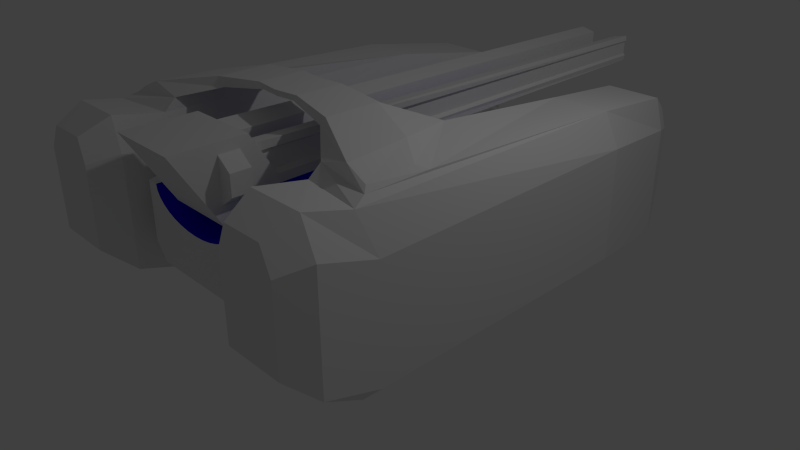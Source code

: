# Source: tank_1.blend  (saved by Blender 2.74.0; exported with 4.5.12 LTS)
import bpy
from mathutils import Matrix  # noqa: F401  (used for matrix-valued properties, if any)

bpy.ops.wm.read_factory_settings(use_empty=True)
scene = bpy.context.scene
scene.name = 'Scene'

# ---- collections
col_collection_1 = bpy.data.collections.new('Collection 1'); scene.collection.children.link(col_collection_1)

# ---- materials (node trees are filled in below, after node groups)
mat_guntrack = bpy.data.materials.new('GunTrack')
mat_guntrack.alpha_threshold = 0.0
mat_guntrack.use_transparent_shadow = False
mat_guntrack.diffuse_color = (0.007387, 0.0, 0.8, 1.0)
mat_guntrack.roughness = 0.5
mat_guntrack.specular_intensity = 1.0
mat_guntrack_001 = bpy.data.materials.new('GunTrack.001')
mat_guntrack_001.alpha_threshold = 0.0
mat_guntrack_001.use_transparent_shadow = False
mat_guntrack_001.diffuse_color = (0.007387, 0.0, 0.8, 1.0)
mat_guntrack_001.roughness = 0.5
mat_guntrack_001.specular_intensity = 1.0
mat_material = bpy.data.materials.new('Material')
mat_material.alpha_threshold = 0.0
mat_material.use_transparent_shadow = False
mat_material.roughness = 0.5
mat_material.line_color = (0.0, 0.0, 0.0, 1.0)

# ---- material node trees

# ---- world
world_world = bpy.data.worlds.new('World'); scene.world = world_world
world_world.color = (0.05088, 0.05088, 0.05088)
world_world.use_sun_shadow = False
world_world.sun_shadow_jitter_overblur = 0.0
world_world.cycles.sampling_method = 'MANUAL'
world_world.cycles.sample_map_resolution = 256

# ---- cameras
cam_camera = bpy.data.cameras.new('Camera')
cam_camera.clip_end = 100.0
cam_camera.lens = 35.0
cam_camera.sensor_width = 32.0
cam_camera.sensor_height = 18.0
cam_camera.ortho_scale = 7.314
cam_camera.dof.focus_distance = 0.0
cam_camera.dof.aperture_fstop = 128.0

# ---- lights
light_lamp = bpy.data.lights.new('Lamp', 'POINT')
light_lamp.transmission_factor = 0.0
light_lamp.cutoff_distance = 30.0
light_lamp.energy = 100.0
light_lamp.shadow_buffer_clip_start = 1.001
light_lamp.shadow_soft_size = 0.1
light_lamp.shadow_maximum_resolution = 0.006
light_lamp.use_absolute_resolution = True
light_lamp.cycles.use_multiple_importance_sampling = False

# ---- meshes
me_cylinder = bpy.data.meshes.new('Cylinder')
me_cylinder.from_pydata([(-7.477e-09, 1.0, -1.0), (-3.856e-09, 1.0, 1.0), (0.1779, 0.9808, -1.009), (0.1607, 0.9808, 0.9878), (0.3489, 0.9239, -1.017), (0.3153, 0.9239, 0.9761), (0.5066, 0.8315, -1.025), (0.4577, 0.8315, 0.9653), (0.6448, 0.7071, -1.032), (0.5825, 0.7071, 0.9559), (0.7582, 0.5556, -1.038), (0.685, 0.5556, 0.9481), (0.8424, 0.3827, -1.042), (0.7611, 0.3827, 0.9424), (0.8943, 0.1951, -1.044), (0.808, 0.1951, 0.9388), (0.9118, 9.344e-08, -1.045), (0.8238, 1.003e-07, 0.9376), (0.8943, -0.1951, -1.044), (0.808, -0.1951, 0.9388), (0.8424, -0.3827, -1.042), (0.7611, -0.3827, 0.9424), (0.7582, -0.5556, -1.038), (0.685, -0.5556, 0.9481), (0.6448, -0.7071, -1.032), (0.5825, -0.7071, 0.9559), (0.5066, -0.8315, -1.025), (0.4577, -0.8315, 0.9653), (0.3489, -0.9239, -1.017), (0.3153, -0.9239, 0.9761), (0.1779, -0.9808, -1.009), (0.1607, -0.9808, 0.9878), (-2.687e-07, -1.0, -1.0), (-2.227e-07, -1.0, 1.0), (-0.1779, -0.9808, -0.9912), (-0.1607, -0.9808, 1.012), (-0.3489, -0.9239, -0.9827), (-0.3153, -0.9239, 1.024), (-0.5066, -0.8315, -0.9749), (-0.4577, -0.8315, 1.035), (-0.6448, -0.7071, -0.9681), (-0.5825, -0.7071, 1.044), (-0.7582, -0.5556, -0.9624), (-0.685, -0.5556, 1.052), (-0.8424, -0.3827, -0.9583), (-0.7611, -0.3827, 1.058), (-0.8943, -0.1951, -0.9557), (-0.808, -0.1951, 1.061), (-0.9118, 9.477e-07, -0.9548), (-0.8238, 9.408e-07, 1.062), (-0.8943, 0.1951, -0.9557), (-0.808, 0.1951, 1.061), (-0.8424, 0.3827, -0.9583), (-0.7611, 0.3827, 1.058), (-0.7582, 0.5556, -0.9624), (-0.685, 0.5556, 1.052), (-0.6448, 0.7071, -0.9681), (-0.5825, 0.7071, 1.044), (-0.5066, 0.8315, -0.9749), (-0.4577, 0.8315, 1.035), (-0.3489, 0.9239, -0.9827), (-0.3153, 0.9239, 1.024), (-0.1779, 0.9808, -0.9912), (-0.1607, 0.9808, 1.012), (-3.414e-09, 20.26, -1.0), (2.071e-10, 20.26, 1.0), (0.1779, 20.24, -1.009), (0.1607, 20.24, 0.9878), (0.3489, 20.18, -1.017), (0.3153, 20.18, 0.9761), (0.5066, 20.09, -1.025), (0.4577, 20.09, 0.9653), (0.6448, 19.97, -1.032), (0.5825, 19.97, 0.9559), (0.7582, 19.81, -1.038), (0.685, 19.81, 0.9481), (0.8424, 19.64, -1.042), (0.7611, 19.64, 0.9424), (0.8943, 19.45, -1.044), (0.808, 19.45, 0.9388), (0.9118, 19.26, -1.045), (0.8238, 19.26, 0.9376), (0.8943, 19.06, -1.044), (0.808, 19.06, 0.9388), (0.8424, 18.88, -1.042), (0.7611, 18.88, 0.9424), (0.7582, 18.7, -1.038), (0.685, 18.7, 0.9481), (0.6448, 18.55, -1.032), (0.5825, 18.55, 0.9559), (0.5066, 18.43, -1.025), (0.4577, 18.43, 0.9653), (0.3489, 18.33, -1.017), (0.3153, 18.33, 0.9761), (0.1779, 18.28, -1.009), (0.1607, 18.28, 0.9878), (-2.653e-07, 18.26, -1.0), (-2.193e-07, 18.26, 1.0), (-0.1779, 18.28, -0.9912), (-0.1607, 18.28, 1.012), (-0.3489, 18.33, -0.9827), (-0.3153, 18.33, 1.024), (-0.5066, 18.43, -0.9749), (-0.4577, 18.43, 1.035), (-0.6448, 18.55, -0.9681), (-0.5825, 18.55, 1.044), (-0.7582, 18.7, -0.9624), (-0.685, 18.7, 1.052), (-0.8424, 18.88, -0.9583), (-0.7611, 18.88, 1.058), (-0.8943, 19.06, -0.9557), (-0.808, 19.06, 1.061), (-0.9118, 19.26, -0.9548), (-0.8238, 19.26, 1.062), (-0.8943, 19.45, -0.9557), (-0.808, 19.45, 1.061), (-0.8424, 19.64, -0.9583), (-0.7611, 19.64, 1.058), (-0.7582, 19.81, -0.9624), (-0.685, 19.81, 1.052), (-0.6448, 19.97, -0.9681), (-0.5825, 19.97, 1.044), (-0.5066, 20.09, -0.9749), (-0.4577, 20.09, 1.035), (-0.3489, 20.18, -0.9827), (-0.3153, 20.18, 1.024), (-0.1779, 20.24, -0.9912), (-0.1607, 20.24, 1.012)], [], [(0, 1, 3, 2), (2, 3, 5, 4), (4, 5, 7, 6), (6, 7, 9, 8), (8, 9, 11, 10), (10, 11, 13, 12), (12, 13, 15, 14), (14, 15, 17, 16), (16, 17, 19, 18), (18, 19, 21, 20), (20, 21, 23, 22), (22, 23, 25, 24), (24, 25, 27, 26), (26, 27, 29, 28), (28, 29, 31, 30), (30, 31, 33, 32), (32, 33, 35, 34), (34, 35, 37, 36), (36, 37, 39, 38), (38, 39, 41, 40), (40, 41, 43, 42), (42, 43, 45, 44), (44, 45, 47, 46), (46, 47, 49, 48), (48, 49, 51, 50), (50, 51, 53, 52), (52, 53, 55, 54), (54, 55, 57, 56), (56, 57, 59, 58), (58, 59, 61, 60), (3, 1, 63, 61, 59, 57, 55, 53, 51, 49, 47, 45, 43, 41, 39, 37, 35, 33, 31, 29, 27, 25, 23, 21, 19, 17, 15, 13, 11, 9, 7, 5), (62, 63, 1, 0), (60, 61, 63, 62), (0, 2, 4, 6, 8, 10, 12, 14, 16, 18, 20, 22, 24, 26, 28, 30, 32, 34, 36, 38, 40, 42, 44, 46, 48, 50, 52, 54, 56, 58, 60, 62), (64, 65, 67, 66), (66, 67, 69, 68), (68, 69, 71, 70), (70, 71, 73, 72), (72, 73, 75, 74), (74, 75, 77, 76), (76, 77, 79, 78), (78, 79, 81, 80), (80, 81, 83, 82), (82, 83, 85, 84), (84, 85, 87, 86), (86, 87, 89, 88), (88, 89, 91, 90), (90, 91, 93, 92), (92, 93, 95, 94), (94, 95, 97, 96), (96, 97, 99, 98), (98, 99, 101, 100), (100, 101, 103, 102), (102, 103, 105, 104), (104, 105, 107, 106), (106, 107, 109, 108), (108, 109, 111, 110), (110, 111, 113, 112), (112, 113, 115, 114), (114, 115, 117, 116), (116, 117, 119, 118), (118, 119, 121, 120), (120, 121, 123, 122), (122, 123, 125, 124), (67, 65, 127, 125, 123, 121, 119, 117, 115, 113, 111, 109, 107, 105, 103, 101, 99, 97, 95, 93, 91, 89, 87, 85, 83, 81, 79, 77, 75, 73, 71, 69), (126, 127, 65, 64), (124, 125, 127, 126), (64, 66, 68, 70, 72, 74, 76, 78, 80, 82, 84, 86, 88, 90, 92, 94, 96, 98, 100, 102, 104, 106, 108, 110, 112, 114, 116, 118, 120, 122, 124, 126)])
me_cylinder.polygons.foreach_set('material_index', [0, 0, 0, 0, 0, 0, 0, 0, 0, 0, 0, 0, 0, 0, 0, 0, 0, 0, 0, 0, 0, 0, 0, 0, 0, 0, 0, 0, 0, 0, 0, 0, 0, 0, 1, 1, 1, 1, 1, 1, 1, 1, 1, 1, 1, 1, 1, 1, 1, 1, 1, 1, 1, 1, 1, 1, 1, 1, 1, 1, 1, 1, 1, 1, 1, 1, 1, 1])
me_cylinder.materials.append(mat_guntrack)
me_cylinder.materials.append(mat_guntrack_001)
me_cylinder.use_remesh_preserve_volume = False
me_cylinder.use_remesh_preserve_attributes = False
me_cylinder.use_mirror_vertex_groups = False
me_cylinder.update()
me_cube_003 = bpy.data.meshes.new('Cube.003')
me_cube_003.from_pydata([(0.0, 0.8416, 1.107), (0.0, -2.028, 1.107), (0.144, 0.8416, 1.114), (0.144, -2.028, 1.114), (0.2825, 0.8416, 1.136), (0.2825, -2.028, 1.136), (0.4101, 0.8416, 1.17), (0.4101, -2.028, 1.17), (0.522, 0.8416, 1.216), (0.522, -2.028, 1.216), (0.6138, 0.8416, 1.273), (0.6138, -2.028, 1.273), (0.6821, 0.8416, 1.337), (0.6821, -2.028, 1.337), (0.7241, 0.8416, 1.407), (0.7241, -2.028, 1.407), (0.7382, 0.8416, 1.48), (0.7382, -2.028, 1.48), (0.7382, -2.431, 1.48), (0.7241, -2.431, 1.407), (0.6821, -2.431, 1.337), (0.6138, -2.431, 1.273), (0.522, -2.431, 1.216), (0.4101, -2.431, 1.17), (0.766, 2.319, 1.482), (0.2825, -2.431, 1.136), (0.0, 2.319, 1.107), (0.144, 2.319, 1.114), (0.2825, 2.319, 1.136), (0.4101, 2.319, 1.17), (0.522, 2.319, 1.216), (0.6138, 2.319, 1.273), (0.6821, 2.319, 1.337), (0.7241, 2.319, 1.407), (0.0, -2.431, 1.107), (0.144, -2.431, 1.114)], [], [(0, 1, 3, 2), (2, 3, 5, 4), (4, 5, 7, 6), (6, 7, 9, 8), (8, 9, 11, 10), (10, 11, 13, 12), (12, 13, 15, 14), (14, 15, 17, 16), (15, 17, 18, 19), (5, 7, 23, 25), (13, 15, 19, 20), (3, 5, 25, 35), (4, 2, 27, 28), (14, 12, 32, 33), (10, 8, 30, 31), (11, 13, 20, 21), (6, 4, 28, 29), (16, 14, 33, 24), (2, 0, 26, 27), (9, 11, 21, 22), (12, 10, 31, 32), (1, 3, 35, 34), (8, 6, 29, 30), (7, 9, 22, 23)])
me_cube_003.materials.append(mat_guntrack)
me_cube_003.use_remesh_preserve_volume = False
me_cube_003.use_remesh_preserve_attributes = False
me_cube_003.use_mirror_vertex_groups = False
me_cube_003.update()
me_cube_002 = bpy.data.meshes.new('Cube.002')
me_cube_002.from_pydata([(-2.276, -2.564, 0.2855), (-2.276, -2.572, 1.742), (-2.276, 1.902, 0.1227), (-2.276, 1.895, 1.579), (-1.172, -2.564, 0.2855), (-1.172, -2.572, 1.742), (-1.172, 1.902, 0.1227), (-1.172, 1.895, 1.579), (-2.006, 3.315, 1.379), (-2.006, 3.322, -0.07696), (-0.9018, 3.322, -0.07696), (-0.9018, 3.315, 1.379), (-2.059, -2.556, 2.15), (-2.059, 1.911, 1.987), (-1.328, 1.911, 1.987), (-1.328, -2.556, 2.15), (-1.881, 3.331, 1.787), (-1.149, 3.331, 1.787), (-1.805, 3.754, 1.254), (-1.805, 3.758, 0.3489), (-1.119, 3.758, 0.3489), (-1.119, 3.754, 1.254), (-1.727, 3.764, 1.507), (-1.272, 3.764, 1.507), (-2.121, -2.935, 0.6119), (-2.121, -2.94, 1.665), (-1.964, -2.928, 1.96), (-1.322, -2.94, 1.665), (-1.322, -2.935, 0.6119), (-1.435, -2.928, 1.96), (-2.174, 1.752, 0.2366), (-2.174, -2.001, -0.03932), (-1.246, 1.752, 0.2366), (-1.246, -2.001, 0.1782), (-1.019, 2.945, 0.09651), (-1.947, 2.945, 0.09651), (-2.276, -1.842, 0.06443), (-2.276, -1.849, 1.521), (-1.172, -1.842, 0.06443), (-1.172, -1.849, 1.521), (-2.135, -2.018, 2.029), (-1.328, -1.907, 2.029), (-2.174, -1.394, 0.1877), (-1.246, -1.394, 0.1877), (-2.059, -1.835, 2.092), (-2.059, -0.9979, 2.096), (-1.338, -0.06716, 2.172), (-1.338, -1.754, 2.17), (-2.008, -1.774, 2.154), (-1.974, -1.127, 2.157), (-1.638, -0.9096, 2.282), (-1.734, -1.761, 2.28), (-0.8637, -0.4742, 2.32), (-0.8652, -1.377, 2.319), (-0.9625, -0.6806, 2.43), (-0.9639, -1.381, 2.429), (-0.2701, -0.6428, 2.404), (-0.2711, -1.255, 2.404), (-0.3371, -0.6452, 2.479), (-0.338, -1.257, 2.478), (0.0, -0.6646, 2.403), (0.0, -1.271, 2.397), (0.0, -0.6868, 2.481), (0.0, -1.293, 2.474)], [], [(36, 37, 3, 2), (36, 2, 30, 42), (38, 39, 5, 4), (12, 1, 25, 26), (9, 10, 34, 35), (4, 5, 27, 28), (10, 9, 19, 20), (37, 1, 12, 40), (2, 3, 8, 9), (7, 6, 10, 11), (41, 40, 12, 15), (13, 14, 17, 16), (7, 11, 17, 14), (11, 10, 20, 21), (8, 3, 13, 16), (39, 7, 14, 41), (19, 18, 21, 20), (21, 18, 22, 23), (16, 17, 23, 22), (8, 16, 22, 18), (17, 11, 21, 23), (9, 8, 18, 19), (28, 27, 25, 24), (25, 27, 29, 26), (15, 12, 26, 29), (1, 0, 24, 25), (0, 4, 28, 24), (5, 15, 29, 27), (32, 30, 35, 34), (42, 43, 33, 31), (38, 4, 33, 43), (2, 9, 35, 30), (4, 0, 31, 33), (10, 6, 32, 34), (6, 38, 43, 32), (30, 32, 43, 42), (5, 39, 41, 15), (41, 14, 46, 47), (3, 37, 40, 13), (6, 7, 39, 38), (0, 36, 42, 31), (0, 1, 37, 36), (45, 44, 48, 49), (14, 13, 45, 46), (40, 41, 47, 44), (13, 40, 44, 45), (50, 49, 48, 51), (44, 47, 51, 48), (46, 45, 49, 50), (51, 47, 53, 55), (55, 53, 57, 59), (50, 51, 55, 54), (46, 50, 54, 52), (47, 46, 52, 53), (56, 58, 62, 60), (53, 52, 56, 57), (52, 54, 58, 56), (54, 55, 59, 58), (61, 60, 62, 63), (58, 59, 63, 62), (59, 57, 61, 63), (57, 56, 60, 61)])
me_cube_002.use_remesh_preserve_volume = False
me_cube_002.use_remesh_preserve_attributes = False
me_cube_002.use_mirror_vertex_groups = False
me_cube_002.update()
me_cube_001 = bpy.data.meshes.new('Cube.001')
me_cube_001.from_pydata([(-0.5501, -2.746, 1.583), (-0.5501, -3.423, 2.681), (-0.5501, -2.324, 2.681), (0.0, -2.746, 1.583), (0.0, -3.423, 2.681), (0.0, -2.324, 2.681), (-0.5501, -2.144, 1.583), (-0.5501, -1.891, 1.979), (0.0, -1.891, 1.979), (0.0, -2.144, 1.583), (-0.7716, -2.76, 2.051), (-0.7716, -2.76, 2.356), (-0.7716, -2.455, 2.051), (-0.7716, -2.455, 2.356), (-0.5501, -2.76, 1.88), (-0.5501, -2.76, 2.527), (-0.5501, -2.455, 1.88), (-0.5501, -2.455, 2.527), (-0.5122, -2.256, 1.903), (-0.5122, -2.256, 2.523), (-0.4595, 5.652, 1.997), (-0.4595, 5.652, 2.429), (-0.1637, -2.256, 1.981), (-0.1637, -2.256, 2.445), (-0.2164, 5.652, 2.051), (-0.2164, 5.652, 2.375), (-0.4981, -2.256, 2.399), (-0.4981, -2.256, 2.027), (-0.4746, 5.652, 2.343), (-0.4746, 5.652, 2.083), (-0.4221, -2.256, 2.352), (-0.4221, -2.256, 2.074), (-0.4455, 5.652, 2.31), (-0.4455, 5.652, 2.116)], [], [(7, 2, 5, 8), (9, 6, 7, 8), (3, 4, 1, 0), (6, 9, 3, 0), (5, 2, 1, 4), (7, 16, 17, 2), (10, 11, 13, 12), (12, 13, 17, 16), (6, 0, 14, 16, 7), (14, 15, 11, 10), (12, 16, 14, 10), (17, 13, 11, 15), (1, 2, 17, 15), (0, 1, 15, 14), (32, 25, 24, 33), (32, 28, 21, 25), (24, 25, 23, 22), (20, 24, 22, 18), (25, 21, 19, 23), (32, 33, 31, 30), (28, 32, 30, 26), (33, 29, 27, 31), (24, 20, 29, 33), (19, 21, 28, 26), (20, 18, 27, 29)])
me_cube_001.use_remesh_preserve_volume = False
me_cube_001.use_remesh_preserve_attributes = False
me_cube_001.use_mirror_vertex_groups = False
me_cube_001.update()
me_cube = bpy.data.meshes.new('Cube')
me_cube.from_pydata([(0.8412, -2.028, 0.3726), (0.8412, 0.8416, 0.3726), (1.0, -2.028, 1.483), (1.0, 0.8416, 1.483), (0.0, -2.028, 1.107), (0.7382, 0.8416, 1.48), (0.7382, -2.028, 1.48), (0.0, -2.431, 0.5137), (0.7292, -2.431, 0.5137), (0.7382, -2.431, 1.48), (0.7241, -2.431, 1.407), (0.6821, -2.431, 1.337), (0.6138, -2.431, 1.273), (0.522, -2.431, 1.216), (0.6349, 2.319, 0.9287), (0.4101, -2.431, 1.17), (0.766, 2.319, 1.482), (0.2825, -2.431, 1.136), (0.0, 2.319, 1.107), (0.144, 2.319, 1.114), (0.2825, 2.319, 1.136), (0.4101, 2.319, 1.17), (0.522, 2.319, 1.216), (0.6138, 2.319, 1.273), (0.6821, 2.319, 1.337), (0.7241, 2.319, 1.407), (0.0, -2.431, 1.107), (0.144, -2.431, 1.114), (0.888, -2.431, 1.483), (0.888, -2.431, 0.7385), (0.7881, 2.319, 1.102), (1.0, 0.8416, 0.5975), (1.0, -2.028, 0.5975), (0.0, -2.028, 0.3726), (0.0, 0.8416, 0.3726), (0.0, 2.319, 0.9287)], [], [(32, 2, 3, 31), (3, 2, 6, 5), (0, 33, 7, 8), (32, 0, 8, 29), (2, 32, 29, 28), (7, 26, 27, 17, 15, 13, 12, 11, 10, 9, 28, 29, 8), (14, 30, 16, 25, 24, 23, 22, 21, 20, 19, 18, 35), (33, 4, 26, 7), (3, 5, 16), (34, 1, 14, 35), (31, 3, 16, 30), (6, 2, 28, 9), (0, 32, 31, 1), (0, 1, 34, 33), (1, 31, 30, 14)])
me_cube.materials.append(mat_material)
me_cube.use_remesh_preserve_volume = False
me_cube.use_remesh_preserve_attributes = False
me_cube.use_mirror_vertex_groups = False
me_cube.update()

# ---- objects
ob_glow = bpy.data.objects.new('Glow', me_cylinder)
ob_gunholder = bpy.data.objects.new('GunHolder', me_cube_003)
ob_tracks = bpy.data.objects.new('Tracks', me_cube_002)
ob_railgun = bpy.data.objects.new('Railgun', me_cube_001)
ob_main_body = bpy.data.objects.new('Main body', me_cube)
ob_lamp = bpy.data.objects.new('Lamp', light_lamp)
ob_camera = bpy.data.objects.new('Camera', cam_camera)

# ---- transforms, parenting, visibility, modifiers, constraints
ob_glow.location = (1.748, 0.17, -0.009037)
ob_glow.rotation_euler = (0.0, 1.571, 1.571)
ob_glow.scale = (0.1816, 0.1816, 1.65)
ob_glow.lineart.crease_threshold = 0.0
ob_gunholder.location = (0.0, 0.0, 0.0)
ob_gunholder.lock_rotations_4d = False
ob_gunholder.empty_display_type = 'ARROWS'
ob_gunholder.lineart.crease_threshold = 0.0
_m = ob_gunholder.modifiers.new('Mirror', 'MIRROR')
_m.use_clip = True
ob_tracks.location = (0.0, 0.0, 0.0)
ob_tracks.lineart.crease_threshold = 0.0
_m = ob_tracks.modifiers.new('Mirror', 'MIRROR')
_m.use_clip = True
ob_railgun.location = (0.0, 0.0, 0.0)
ob_railgun.scale = (0.8498, 0.8498, 0.8498)
ob_railgun.lineart.crease_threshold = 0.0
_m = ob_railgun.modifiers.new('Mirror', 'MIRROR')
_m.use_clip = True
ob_main_body.location = (0.0, 0.0, 0.0)
ob_main_body.lock_rotations_4d = False
ob_main_body.empty_display_type = 'ARROWS'
ob_main_body.lineart.crease_threshold = 0.0
_m = ob_main_body.modifiers.new('Mirror', 'MIRROR')
_m.use_clip = True
ob_lamp.location = (4.076, 1.005, 5.904)
ob_lamp.rotation_euler = (0.6503, 0.05522, 1.866)
ob_lamp.lock_rotations_4d = False
ob_lamp.empty_display_type = 'ARROWS'
ob_lamp.color = (0.0, 0.0, 0.0, 0.0)
ob_lamp.lineart.crease_threshold = 0.0
ob_camera.location = (7.481, -6.508, 5.344)
ob_camera.rotation_euler = (1.109, 0.0, 0.8149)
ob_camera.lock_rotations_4d = False
ob_camera.empty_display_type = 'ARROWS'
ob_camera.color = (0.0, 0.0, 0.0, 0.0)
ob_camera.display_type = 'WIRE'
ob_camera.lineart.crease_threshold = 0.0

# ---- collection membership
col_collection_1.objects.link(ob_glow)
col_collection_1.objects.link(ob_gunholder)
col_collection_1.objects.link(ob_tracks)
col_collection_1.objects.link(ob_railgun)
col_collection_1.objects.link(ob_main_body)
col_collection_1.objects.link(ob_lamp)
col_collection_1.objects.link(ob_camera)

# ---- scene / render settings (as saved in the file)
scene.camera = ob_camera
scene.frame_start = 1; scene.frame_end = 250; scene.frame_set(1)
scene.render.engine = 'BLENDER_EEVEE_NEXT'
scene.render.resolution_percentage = 50
scene.render.dither_intensity = 0.0
scene.cycles.use_denoising = False
scene.cycles.samples = 10
scene.cycles.sampling_pattern = 'TABULATED_SOBOL'
scene.cycles.light_sampling_threshold = 0.0
scene.cycles.use_adaptive_sampling = False
scene.cycles.use_light_tree = False
scene.cycles.blur_glossy = 0.0
scene.cycles.pixel_filter_type = 'GAUSSIAN'
scene.cycles.sample_clamp_indirect = 0.0
scene.view_settings.view_transform = 'Standard'
bpy.context.view_layer.update()
